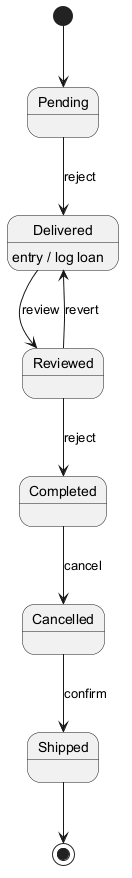

The diagram above was rendered by PlantUML. Its source (embedded in the PNG):
@startuml
skinparam backgroundColor #FFFFFF
skinparam classBackgroundColor #E8F4FA
skinparam classBorderColor #2C7DA0
[*] --> Pending
Pending --> Delivered : reject
Delivered --> Reviewed : review
Delivered : entry / log loan
Reviewed --> Completed : reject
Completed --> Cancelled : cancel
Cancelled --> Shipped : confirm
Reviewed --> Delivered : revert
Shipped --> [*]
@enduml